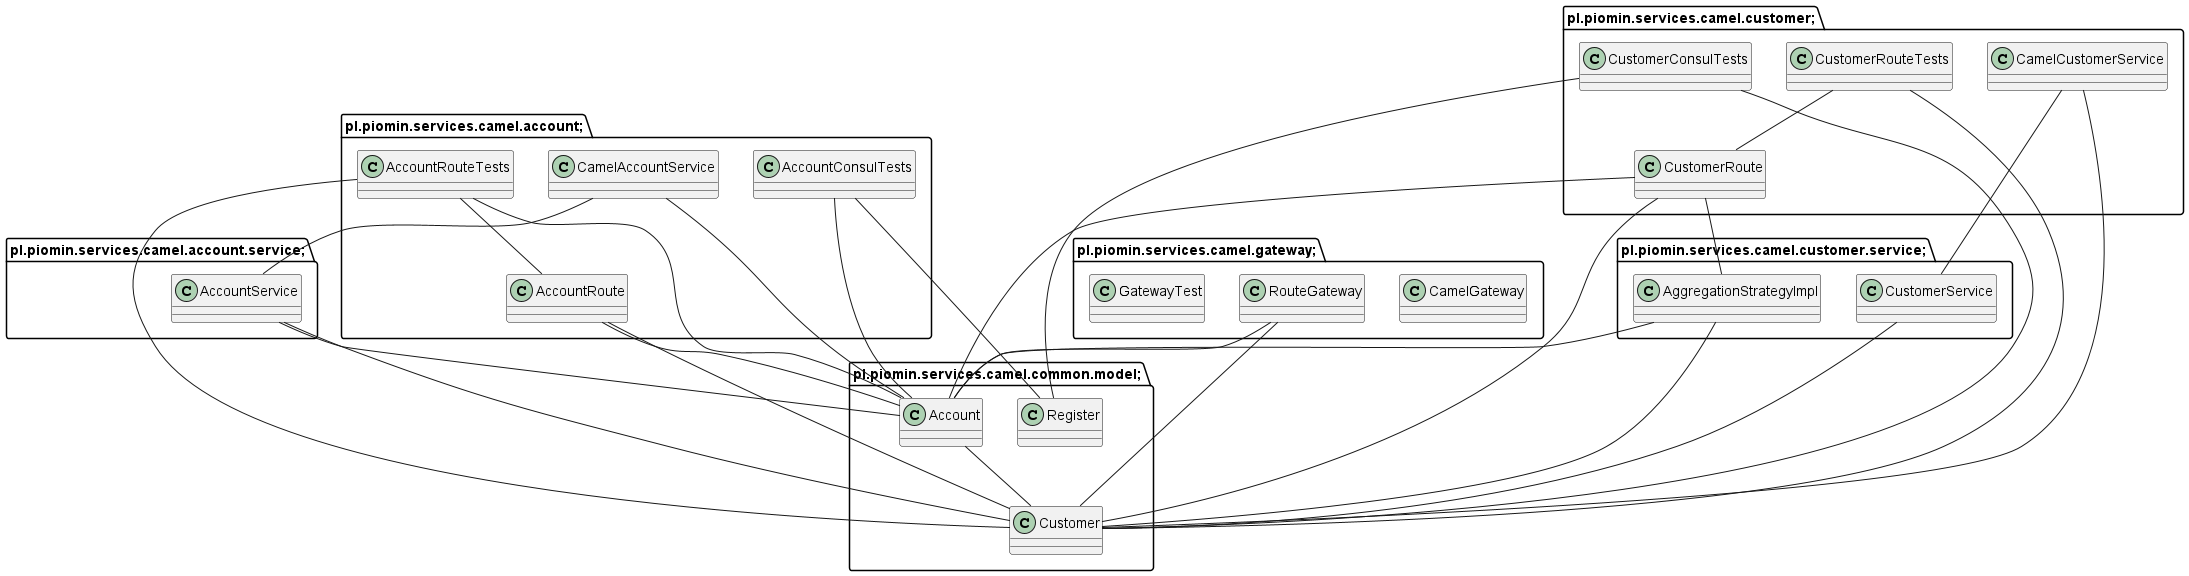

The diagram above was rendered by PlantUML. Its source (embedded in the PNG):
@startuml
package pl.piomin.services.camel.account; {
class AccountRoute {
}

class CamelAccountService {
}

class AccountConsulTests {
}

class AccountRouteTests {
}

}

package pl.piomin.services.camel.account.service; {
class AccountService {
}

}

package pl.piomin.services.camel.common.model; {
class Account {
}

class Customer {
}

class Register {
}

}

package pl.piomin.services.camel.customer; {
class CamelCustomerService {
}

class CustomerRoute {
}

class CustomerConsulTests {
}

class CustomerRouteTests {
}

}

package pl.piomin.services.camel.customer.service; {
class AggregationStrategyImpl {
}

class CustomerService {
}

}

package pl.piomin.services.camel.gateway; {
class CamelGateway {
}

class RouteGateway {
}

class GatewayTest {
}

}

AccountRoute -- Account
AccountRoute -- Customer
CamelAccountService -- AccountService
CamelAccountService -- Account
AccountService -- Account
AccountService -- Customer
AccountConsulTests -- Account
AccountConsulTests -- Register
AccountRouteTests -- AccountRoute
AccountRouteTests -- Account
AccountRouteTests -- Customer
Account -- Customer
CamelCustomerService -- Customer
CamelCustomerService -- CustomerService
CustomerRoute -- Account
CustomerRoute -- Customer
CustomerRoute -- AggregationStrategyImpl
AggregationStrategyImpl -- Account
AggregationStrategyImpl -- Customer
CustomerService -- Customer
CustomerConsulTests -- Customer
CustomerConsulTests -- Register
CustomerRouteTests -- Customer
CustomerRouteTests -- CustomerRoute
RouteGateway -- Account
RouteGateway -- Customer
@enduml